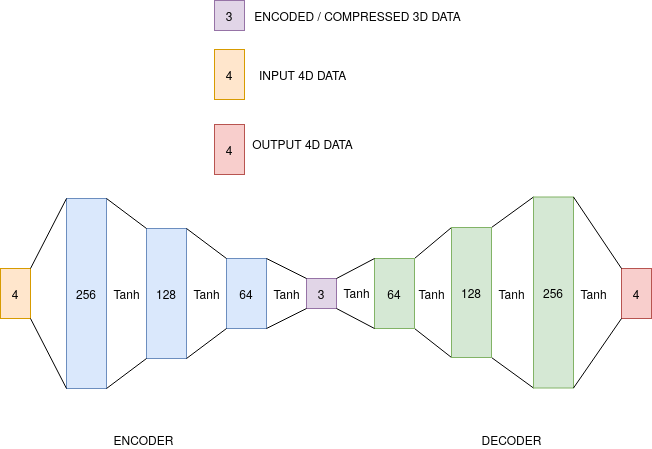

The diagram above was exported from draw.io. Its source (the exported page's mxGraphModel, read from the mxfile embedded in the PNG):
<mxGraphModel dx="1352" dy="760" grid="0" gridSize="10" guides="1" tooltips="1" connect="1" arrows="1" fold="1" page="1" pageScale="1" pageWidth="850" pageHeight="1100" math="0" shadow="0">
  <root>
    <mxCell id="0" />
    <mxCell id="1" parent="0" />
    <mxCell id="dp6u5l1VlW4cY2cVGBiw-16" value="" style="group" vertex="1" connectable="0" parent="1">
      <mxGeometry x="73" y="428" width="270" height="190" as="geometry" />
    </mxCell>
    <mxCell id="dp6u5l1VlW4cY2cVGBiw-1" value="256" style="rounded=0;whiteSpace=wrap;html=1;fillColor=#dae8fc;strokeColor=#6c8ebf;" vertex="1" parent="dp6u5l1VlW4cY2cVGBiw-16">
      <mxGeometry width="40" height="190" as="geometry" />
    </mxCell>
    <mxCell id="dp6u5l1VlW4cY2cVGBiw-2" value="128" style="rounded=0;whiteSpace=wrap;html=1;fillColor=#dae8fc;strokeColor=#6c8ebf;" vertex="1" parent="dp6u5l1VlW4cY2cVGBiw-16">
      <mxGeometry x="80" y="30" width="40" height="130" as="geometry" />
    </mxCell>
    <mxCell id="dp6u5l1VlW4cY2cVGBiw-3" value="64" style="rounded=0;whiteSpace=wrap;html=1;fillColor=#dae8fc;strokeColor=#6c8ebf;" vertex="1" parent="dp6u5l1VlW4cY2cVGBiw-16">
      <mxGeometry x="160" y="60" width="40" height="70" as="geometry" />
    </mxCell>
    <mxCell id="dp6u5l1VlW4cY2cVGBiw-4" value="" style="endArrow=none;html=1;exitX=1;exitY=0;exitDx=0;exitDy=0;entryX=0;entryY=0;entryDx=0;entryDy=0;" edge="1" parent="dp6u5l1VlW4cY2cVGBiw-16" source="dp6u5l1VlW4cY2cVGBiw-1" target="dp6u5l1VlW4cY2cVGBiw-2">
      <mxGeometry width="50" height="50" relative="1" as="geometry">
        <mxPoint x="320" y="270" as="sourcePoint" />
        <mxPoint x="370" y="220" as="targetPoint" />
      </mxGeometry>
    </mxCell>
    <mxCell id="dp6u5l1VlW4cY2cVGBiw-5" value="" style="endArrow=none;html=1;exitX=1;exitY=1;exitDx=0;exitDy=0;entryX=0;entryY=1;entryDx=0;entryDy=0;" edge="1" parent="dp6u5l1VlW4cY2cVGBiw-16" source="dp6u5l1VlW4cY2cVGBiw-1" target="dp6u5l1VlW4cY2cVGBiw-2">
      <mxGeometry width="50" height="50" relative="1" as="geometry">
        <mxPoint x="80" y="10" as="sourcePoint" />
        <mxPoint x="120" y="40" as="targetPoint" />
      </mxGeometry>
    </mxCell>
    <mxCell id="dp6u5l1VlW4cY2cVGBiw-6" value="" style="endArrow=none;html=1;exitX=1;exitY=1;exitDx=0;exitDy=0;entryX=0;entryY=1;entryDx=0;entryDy=0;" edge="1" parent="dp6u5l1VlW4cY2cVGBiw-16" source="dp6u5l1VlW4cY2cVGBiw-2" target="dp6u5l1VlW4cY2cVGBiw-3">
      <mxGeometry width="50" height="50" relative="1" as="geometry">
        <mxPoint x="80" y="200" as="sourcePoint" />
        <mxPoint x="120" y="170" as="targetPoint" />
      </mxGeometry>
    </mxCell>
    <mxCell id="dp6u5l1VlW4cY2cVGBiw-7" value="" style="endArrow=none;html=1;exitX=1;exitY=0;exitDx=0;exitDy=0;entryX=0;entryY=0;entryDx=0;entryDy=0;" edge="1" parent="dp6u5l1VlW4cY2cVGBiw-16" source="dp6u5l1VlW4cY2cVGBiw-2" target="dp6u5l1VlW4cY2cVGBiw-3">
      <mxGeometry width="50" height="50" relative="1" as="geometry">
        <mxPoint x="150" y="170" as="sourcePoint" />
        <mxPoint x="190" y="140" as="targetPoint" />
      </mxGeometry>
    </mxCell>
    <mxCell id="dp6u5l1VlW4cY2cVGBiw-10" value="3" style="rounded=0;whiteSpace=wrap;html=1;fillColor=#e1d5e7;strokeColor=#9673a6;" vertex="1" parent="dp6u5l1VlW4cY2cVGBiw-16">
      <mxGeometry x="240" y="80" width="30" height="30" as="geometry" />
    </mxCell>
    <mxCell id="dp6u5l1VlW4cY2cVGBiw-11" value="" style="endArrow=none;html=1;exitX=1;exitY=1;exitDx=0;exitDy=0;entryX=0;entryY=1;entryDx=0;entryDy=0;" edge="1" parent="dp6u5l1VlW4cY2cVGBiw-16" source="dp6u5l1VlW4cY2cVGBiw-3" target="dp6u5l1VlW4cY2cVGBiw-10">
      <mxGeometry width="50" height="50" relative="1" as="geometry">
        <mxPoint x="150" y="170" as="sourcePoint" />
        <mxPoint x="190" y="140" as="targetPoint" />
      </mxGeometry>
    </mxCell>
    <mxCell id="dp6u5l1VlW4cY2cVGBiw-12" value="" style="endArrow=none;html=1;exitX=1;exitY=0;exitDx=0;exitDy=0;entryX=0;entryY=0;entryDx=0;entryDy=0;" edge="1" parent="dp6u5l1VlW4cY2cVGBiw-16" source="dp6u5l1VlW4cY2cVGBiw-3" target="dp6u5l1VlW4cY2cVGBiw-10">
      <mxGeometry width="50" height="50" relative="1" as="geometry">
        <mxPoint x="220" y="140" as="sourcePoint" />
        <mxPoint x="250" y="120" as="targetPoint" />
      </mxGeometry>
    </mxCell>
    <mxCell id="dp6u5l1VlW4cY2cVGBiw-13" value="Tanh" style="text;html=1;align=center;verticalAlign=middle;resizable=0;points=[];autosize=1;" vertex="1" parent="dp6u5l1VlW4cY2cVGBiw-16">
      <mxGeometry x="40" y="85" width="40" height="20" as="geometry" />
    </mxCell>
    <mxCell id="dp6u5l1VlW4cY2cVGBiw-14" value="Tanh" style="text;html=1;align=center;verticalAlign=middle;resizable=0;points=[];autosize=1;" vertex="1" parent="dp6u5l1VlW4cY2cVGBiw-16">
      <mxGeometry x="120" y="85" width="40" height="20" as="geometry" />
    </mxCell>
    <mxCell id="dp6u5l1VlW4cY2cVGBiw-15" value="Tanh" style="text;html=1;align=center;verticalAlign=middle;resizable=0;points=[];autosize=1;" vertex="1" parent="dp6u5l1VlW4cY2cVGBiw-16">
      <mxGeometry x="200" y="85" width="40" height="20" as="geometry" />
    </mxCell>
    <mxCell id="dp6u5l1VlW4cY2cVGBiw-23" value="" style="endArrow=none;html=1;exitX=1;exitY=1;exitDx=0;exitDy=0;entryX=0;entryY=1;entryDx=0;entryDy=0;" edge="1" parent="1" source="dp6u5l1VlW4cY2cVGBiw-19" target="dp6u5l1VlW4cY2cVGBiw-20">
      <mxGeometry width="50" height="50" relative="1" as="geometry">
        <mxPoint x="431" y="632" as="sourcePoint" />
        <mxPoint x="471" y="602" as="targetPoint" />
      </mxGeometry>
    </mxCell>
    <mxCell id="dp6u5l1VlW4cY2cVGBiw-24" value="" style="endArrow=none;html=1;exitX=1;exitY=0;exitDx=0;exitDy=0;entryX=0;entryY=0;entryDx=0;entryDy=0;" edge="1" parent="1" source="dp6u5l1VlW4cY2cVGBiw-19" target="dp6u5l1VlW4cY2cVGBiw-20">
      <mxGeometry width="50" height="50" relative="1" as="geometry">
        <mxPoint x="501" y="602" as="sourcePoint" />
        <mxPoint x="541" y="572" as="targetPoint" />
      </mxGeometry>
    </mxCell>
    <mxCell id="dp6u5l1VlW4cY2cVGBiw-26" value="" style="endArrow=none;html=1;exitX=1;exitY=1;exitDx=0;exitDy=0;entryX=0;entryY=1;entryDx=0;entryDy=0;" edge="1" parent="1" source="dp6u5l1VlW4cY2cVGBiw-20" target="dp6u5l1VlW4cY2cVGBiw-25">
      <mxGeometry width="50" height="50" relative="1" as="geometry">
        <mxPoint x="501" y="602" as="sourcePoint" />
        <mxPoint x="541" y="572" as="targetPoint" />
      </mxGeometry>
    </mxCell>
    <mxCell id="dp6u5l1VlW4cY2cVGBiw-27" value="" style="endArrow=none;html=1;exitX=1;exitY=0;exitDx=0;exitDy=0;entryX=0;entryY=0;entryDx=0;entryDy=0;" edge="1" parent="1" source="dp6u5l1VlW4cY2cVGBiw-20" target="dp6u5l1VlW4cY2cVGBiw-25">
      <mxGeometry width="50" height="50" relative="1" as="geometry">
        <mxPoint x="571" y="572" as="sourcePoint" />
        <mxPoint x="601" y="552" as="targetPoint" />
      </mxGeometry>
    </mxCell>
    <mxCell id="dp6u5l1VlW4cY2cVGBiw-29" value="Tanh" style="text;html=1;align=center;verticalAlign=middle;resizable=0;points=[];autosize=1;" vertex="1" parent="1">
      <mxGeometry x="418" y="513" width="40" height="20" as="geometry" />
    </mxCell>
    <mxCell id="dp6u5l1VlW4cY2cVGBiw-30" value="Tanh" style="text;html=1;align=center;verticalAlign=middle;resizable=0;points=[];autosize=1;" vertex="1" parent="1">
      <mxGeometry x="498" y="513" width="40" height="20" as="geometry" />
    </mxCell>
    <mxCell id="dp6u5l1VlW4cY2cVGBiw-19" value="64" style="rounded=0;whiteSpace=wrap;html=1;fillColor=#d5e8d4;strokeColor=#82b366;" vertex="1" parent="1">
      <mxGeometry x="381" y="488" width="40" height="70" as="geometry" />
    </mxCell>
    <mxCell id="dp6u5l1VlW4cY2cVGBiw-33" value="" style="endArrow=none;html=1;exitX=1;exitY=1;exitDx=0;exitDy=0;entryX=0;entryY=1;entryDx=0;entryDy=0;" edge="1" parent="1" source="dp6u5l1VlW4cY2cVGBiw-10" target="dp6u5l1VlW4cY2cVGBiw-19">
      <mxGeometry width="50" height="50" relative="1" as="geometry">
        <mxPoint x="283" y="568" as="sourcePoint" />
        <mxPoint x="323" y="548" as="targetPoint" />
      </mxGeometry>
    </mxCell>
    <mxCell id="dp6u5l1VlW4cY2cVGBiw-34" value="" style="endArrow=none;html=1;exitX=1;exitY=0;exitDx=0;exitDy=0;entryX=0;entryY=0;entryDx=0;entryDy=0;" edge="1" parent="1" source="dp6u5l1VlW4cY2cVGBiw-10" target="dp6u5l1VlW4cY2cVGBiw-19">
      <mxGeometry width="50" height="50" relative="1" as="geometry">
        <mxPoint x="353" y="548" as="sourcePoint" />
        <mxPoint x="383" y="568" as="targetPoint" />
      </mxGeometry>
    </mxCell>
    <mxCell id="dp6u5l1VlW4cY2cVGBiw-35" value="Tanh" style="text;html=1;align=center;verticalAlign=middle;resizable=0;points=[];autosize=1;" vertex="1" parent="1">
      <mxGeometry x="343" y="512" width="40" height="20" as="geometry" />
    </mxCell>
    <mxCell id="dp6u5l1VlW4cY2cVGBiw-20" value="128" style="rounded=0;whiteSpace=wrap;html=1;fillColor=#d5e8d4;strokeColor=#82b366;" vertex="1" parent="1">
      <mxGeometry x="458" y="457" width="40" height="130" as="geometry" />
    </mxCell>
    <mxCell id="dp6u5l1VlW4cY2cVGBiw-25" value="256" style="rounded=0;whiteSpace=wrap;html=1;fillColor=#d5e8d4;strokeColor=#82b366;" vertex="1" parent="1">
      <mxGeometry x="540" y="426.5" width="40" height="191" as="geometry" />
    </mxCell>
    <mxCell id="dp6u5l1VlW4cY2cVGBiw-39" value="Tanh" style="text;html=1;align=center;verticalAlign=middle;resizable=0;points=[];autosize=1;" vertex="1" parent="1">
      <mxGeometry x="580" y="513" width="40" height="20" as="geometry" />
    </mxCell>
    <mxCell id="dp6u5l1VlW4cY2cVGBiw-40" value="4" style="rounded=0;whiteSpace=wrap;html=1;fillColor=#f8cecc;strokeColor=#b85450;" vertex="1" parent="1">
      <mxGeometry x="628" y="498" width="30" height="50" as="geometry" />
    </mxCell>
    <mxCell id="dp6u5l1VlW4cY2cVGBiw-41" value="" style="endArrow=none;html=1;exitX=1;exitY=0;exitDx=0;exitDy=0;entryX=0;entryY=0;entryDx=0;entryDy=0;" edge="1" parent="1" source="dp6u5l1VlW4cY2cVGBiw-25" target="dp6u5l1VlW4cY2cVGBiw-40">
      <mxGeometry width="50" height="50" relative="1" as="geometry">
        <mxPoint x="392" y="684" as="sourcePoint" />
        <mxPoint x="442" y="634" as="targetPoint" />
      </mxGeometry>
    </mxCell>
    <mxCell id="dp6u5l1VlW4cY2cVGBiw-42" value="" style="endArrow=none;html=1;exitX=1;exitY=1;exitDx=0;exitDy=0;entryX=0;entryY=1;entryDx=0;entryDy=0;" edge="1" parent="1" source="dp6u5l1VlW4cY2cVGBiw-25" target="dp6u5l1VlW4cY2cVGBiw-40">
      <mxGeometry width="50" height="50" relative="1" as="geometry">
        <mxPoint x="590" y="436.5" as="sourcePoint" />
        <mxPoint x="638" y="508" as="targetPoint" />
      </mxGeometry>
    </mxCell>
    <mxCell id="dp6u5l1VlW4cY2cVGBiw-43" value="4" style="rounded=0;whiteSpace=wrap;html=1;fillColor=#ffe6cc;strokeColor=#d79b00;" vertex="1" parent="1">
      <mxGeometry x="7" y="498" width="30" height="50" as="geometry" />
    </mxCell>
    <mxCell id="dp6u5l1VlW4cY2cVGBiw-44" value="" style="endArrow=none;html=1;exitX=1;exitY=0;exitDx=0;exitDy=0;entryX=0;entryY=0;entryDx=0;entryDy=0;" edge="1" parent="1" source="dp6u5l1VlW4cY2cVGBiw-43" target="dp6u5l1VlW4cY2cVGBiw-1">
      <mxGeometry width="50" height="50" relative="1" as="geometry">
        <mxPoint x="392" y="684" as="sourcePoint" />
        <mxPoint x="442" y="634" as="targetPoint" />
      </mxGeometry>
    </mxCell>
    <mxCell id="dp6u5l1VlW4cY2cVGBiw-45" value="" style="endArrow=none;html=1;exitX=1;exitY=1;exitDx=0;exitDy=0;entryX=0;entryY=1;entryDx=0;entryDy=0;" edge="1" parent="1" source="dp6u5l1VlW4cY2cVGBiw-43" target="dp6u5l1VlW4cY2cVGBiw-1">
      <mxGeometry width="50" height="50" relative="1" as="geometry">
        <mxPoint x="47" y="508" as="sourcePoint" />
        <mxPoint x="83" y="438" as="targetPoint" />
      </mxGeometry>
    </mxCell>
    <mxCell id="dp6u5l1VlW4cY2cVGBiw-46" value="ENCODER" style="text;html=1;align=center;verticalAlign=middle;resizable=0;points=[];autosize=1;" vertex="1" parent="1">
      <mxGeometry x="115" y="660" width="70" height="18" as="geometry" />
    </mxCell>
    <mxCell id="dp6u5l1VlW4cY2cVGBiw-47" value="DECODER" style="text;html=1;align=center;verticalAlign=middle;resizable=0;points=[];autosize=1;" vertex="1" parent="1">
      <mxGeometry x="483" y="660" width="70" height="18" as="geometry" />
    </mxCell>
    <mxCell id="dp6u5l1VlW4cY2cVGBiw-48" value="3" style="rounded=0;whiteSpace=wrap;html=1;fillColor=#e1d5e7;strokeColor=#9673a6;" vertex="1" parent="1">
      <mxGeometry x="221" y="230" width="30" height="30" as="geometry" />
    </mxCell>
    <mxCell id="dp6u5l1VlW4cY2cVGBiw-49" value="ENCODED / COMPRESSED 3D DATA" style="text;html=1;align=center;verticalAlign=middle;resizable=0;points=[];autosize=1;" vertex="1" parent="1">
      <mxGeometry x="256" y="236" width="216" height="18" as="geometry" />
    </mxCell>
    <mxCell id="dp6u5l1VlW4cY2cVGBiw-52" value="4" style="rounded=0;whiteSpace=wrap;html=1;fillColor=#ffe6cc;strokeColor=#d79b00;" vertex="1" parent="1">
      <mxGeometry x="221" y="279" width="30" height="50" as="geometry" />
    </mxCell>
    <mxCell id="dp6u5l1VlW4cY2cVGBiw-53" value="INPUT 4D DATA" style="text;html=1;align=center;verticalAlign=middle;resizable=0;points=[];autosize=1;" vertex="1" parent="1">
      <mxGeometry x="260" y="295" width="97" height="18" as="geometry" />
    </mxCell>
    <mxCell id="dp6u5l1VlW4cY2cVGBiw-54" value="4" style="rounded=0;whiteSpace=wrap;html=1;fillColor=#f8cecc;strokeColor=#b85450;" vertex="1" parent="1">
      <mxGeometry x="221" y="354" width="30" height="50" as="geometry" />
    </mxCell>
    <mxCell id="dp6u5l1VlW4cY2cVGBiw-55" value="OUTPUT 4D DATA" style="text;html=1;align=center;verticalAlign=middle;resizable=0;points=[];autosize=1;" vertex="1" parent="1">
      <mxGeometry x="253" y="364" width="111" height="18" as="geometry" />
    </mxCell>
  </root>
</mxGraphModel>